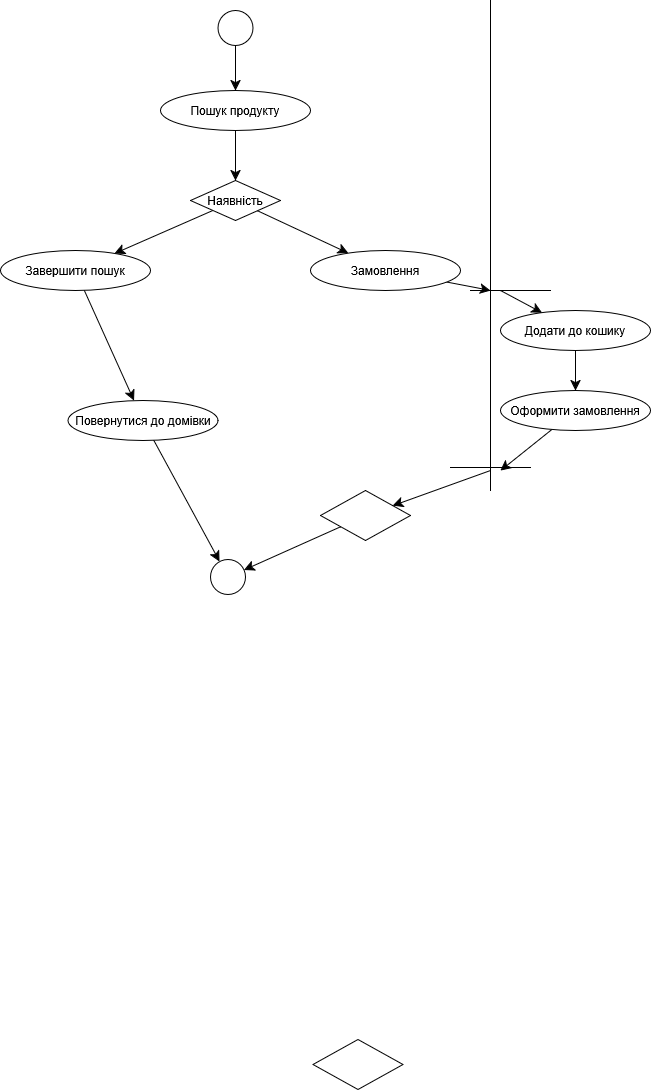

The diagram above was exported from draw.io. Its source (the exported page's mxGraphModel, read from the mxfile embedded in the PNG):
<mxGraphModel dx="679" dy="908" grid="1" gridSize="10" guides="1" tooltips="1" connect="1" arrows="1" fold="1" page="1" pageScale="1" pageWidth="827" pageHeight="1169" math="0" shadow="0">
  <root>
    <mxCell id="0" />
    <mxCell id="1" parent="0" />
    <mxCell id="YgRrBL9v4u1ufOpv_Q93-4" edge="1" parent="1" source="YgRrBL9v4u1ufOpv_Q93-1" style="edgeStyle=none;curved=1;rounded=0;orthogonalLoop=1;jettySize=auto;html=1;fontSize=12;startSize=8;endSize=8;" target="YgRrBL9v4u1ufOpv_Q93-3" value="">
      <mxGeometry relative="1" as="geometry" />
    </mxCell>
    <mxCell id="YgRrBL9v4u1ufOpv_Q93-1" parent="1" style="ellipse;whiteSpace=wrap;html=1;" value="Пошук продукту" vertex="1">
      <mxGeometry height="40" width="150" x="200" y="170" as="geometry" />
    </mxCell>
    <mxCell id="YgRrBL9v4u1ufOpv_Q93-28" edge="1" parent="1" source="YgRrBL9v4u1ufOpv_Q93-2" style="edgeStyle=none;curved=1;rounded=0;orthogonalLoop=1;jettySize=auto;html=1;fontSize=12;startSize=8;endSize=8;" target="YgRrBL9v4u1ufOpv_Q93-27">
      <mxGeometry relative="1" as="geometry" />
    </mxCell>
    <mxCell id="YgRrBL9v4u1ufOpv_Q93-2" parent="1" style="ellipse;whiteSpace=wrap;html=1;" value="Завершити пошук" vertex="1">
      <mxGeometry height="40" width="150" x="40" y="330" as="geometry" />
    </mxCell>
    <mxCell id="YgRrBL9v4u1ufOpv_Q93-5" edge="1" parent="1" source="YgRrBL9v4u1ufOpv_Q93-3" style="edgeStyle=none;curved=1;rounded=0;orthogonalLoop=1;jettySize=auto;html=1;fontSize=12;startSize=8;endSize=8;" target="YgRrBL9v4u1ufOpv_Q93-2">
      <mxGeometry relative="1" as="geometry" />
    </mxCell>
    <mxCell id="YgRrBL9v4u1ufOpv_Q93-11" edge="1" parent="1" source="YgRrBL9v4u1ufOpv_Q93-3" style="edgeStyle=none;curved=1;rounded=0;orthogonalLoop=1;jettySize=auto;html=1;fontSize=12;startSize=8;endSize=8;" target="YgRrBL9v4u1ufOpv_Q93-9">
      <mxGeometry relative="1" as="geometry" />
    </mxCell>
    <mxCell id="YgRrBL9v4u1ufOpv_Q93-3" parent="1" style="rhombus;whiteSpace=wrap;html=1;" value="Наявність" vertex="1">
      <mxGeometry height="40" width="90" x="230" y="260" as="geometry" />
    </mxCell>
    <mxCell id="YgRrBL9v4u1ufOpv_Q93-8" edge="1" parent="1" source="YgRrBL9v4u1ufOpv_Q93-6" style="edgeStyle=none;curved=1;rounded=0;orthogonalLoop=1;jettySize=auto;html=1;fontSize=12;startSize=8;endSize=8;" target="YgRrBL9v4u1ufOpv_Q93-1">
      <mxGeometry relative="1" as="geometry" />
    </mxCell>
    <mxCell id="YgRrBL9v4u1ufOpv_Q93-6" parent="1" style="ellipse;whiteSpace=wrap;html=1;aspect=fixed;" value="" vertex="1">
      <mxGeometry height="35" width="35" x="257.5" y="90" as="geometry" />
    </mxCell>
    <mxCell id="YgRrBL9v4u1ufOpv_Q93-16" edge="1" parent="1" source="YgRrBL9v4u1ufOpv_Q93-9" style="edgeStyle=none;curved=1;rounded=0;orthogonalLoop=1;jettySize=auto;html=1;fontSize=12;startSize=8;endSize=8;">
      <mxGeometry relative="1" as="geometry">
        <mxPoint x="530" y="370" as="targetPoint" />
      </mxGeometry>
    </mxCell>
    <mxCell id="YgRrBL9v4u1ufOpv_Q93-9" parent="1" style="ellipse;whiteSpace=wrap;html=1;" value="Замовлення" vertex="1">
      <mxGeometry height="40" width="150" x="350" y="330" as="geometry" />
    </mxCell>
    <mxCell id="YgRrBL9v4u1ufOpv_Q93-12" edge="1" parent="1" style="endArrow=none;html=1;rounded=0;fontSize=12;startSize=8;endSize=8;curved=1;" value="">
      <mxGeometry height="50" relative="1" width="50" as="geometry">
        <mxPoint x="530" y="570" as="sourcePoint" />
        <mxPoint x="530" y="80" as="targetPoint" />
      </mxGeometry>
    </mxCell>
    <mxCell id="YgRrBL9v4u1ufOpv_Q93-18" edge="1" parent="1" source="YgRrBL9v4u1ufOpv_Q93-13" style="edgeStyle=none;curved=1;rounded=0;orthogonalLoop=1;jettySize=auto;html=1;fontSize=12;startSize=8;endSize=8;" target="YgRrBL9v4u1ufOpv_Q93-14" value="">
      <mxGeometry relative="1" as="geometry" />
    </mxCell>
    <mxCell id="YgRrBL9v4u1ufOpv_Q93-13" parent="1" style="ellipse;whiteSpace=wrap;html=1;" value="Додати до кошику" vertex="1">
      <mxGeometry height="40" width="150" x="540" y="390" as="geometry" />
    </mxCell>
    <mxCell id="YgRrBL9v4u1ufOpv_Q93-20" edge="1" parent="1" source="YgRrBL9v4u1ufOpv_Q93-14" style="edgeStyle=none;curved=1;rounded=0;orthogonalLoop=1;jettySize=auto;html=1;fontSize=12;startSize=8;endSize=8;">
      <mxGeometry relative="1" as="geometry">
        <mxPoint x="540" y="550" as="targetPoint" />
      </mxGeometry>
    </mxCell>
    <mxCell id="YgRrBL9v4u1ufOpv_Q93-14" parent="1" style="ellipse;whiteSpace=wrap;html=1;" value="Оформити замовлення" vertex="1">
      <mxGeometry height="40" width="150" x="540" y="470" as="geometry" />
    </mxCell>
    <mxCell id="YgRrBL9v4u1ufOpv_Q93-15" edge="1" parent="1" style="endArrow=none;html=1;rounded=0;fontSize=12;startSize=8;endSize=8;curved=1;" value="">
      <mxGeometry height="50" relative="1" width="50" as="geometry">
        <mxPoint x="510" y="370" as="sourcePoint" />
        <mxPoint x="590" y="370" as="targetPoint" />
      </mxGeometry>
    </mxCell>
    <mxCell id="YgRrBL9v4u1ufOpv_Q93-17" edge="1" parent="1" style="endArrow=classic;html=1;rounded=0;fontSize=12;startSize=8;endSize=8;curved=1;" target="YgRrBL9v4u1ufOpv_Q93-13" value="">
      <mxGeometry height="50" relative="1" width="50" as="geometry">
        <mxPoint x="540" y="370" as="sourcePoint" />
        <mxPoint x="390" y="350" as="targetPoint" />
      </mxGeometry>
    </mxCell>
    <mxCell id="YgRrBL9v4u1ufOpv_Q93-19" edge="1" parent="1" style="endArrow=none;html=1;rounded=0;fontSize=12;startSize=8;endSize=8;curved=1;" value="">
      <mxGeometry height="50" relative="1" width="50" as="geometry">
        <mxPoint x="490" y="547" as="sourcePoint" />
        <mxPoint x="570" y="547" as="targetPoint" />
      </mxGeometry>
    </mxCell>
    <mxCell id="YgRrBL9v4u1ufOpv_Q93-26" edge="1" parent="1" source="YgRrBL9v4u1ufOpv_Q93-21" style="edgeStyle=none;curved=1;rounded=0;orthogonalLoop=1;jettySize=auto;html=1;fontSize=12;startSize=8;endSize=8;" target="YgRrBL9v4u1ufOpv_Q93-24">
      <mxGeometry relative="1" as="geometry" />
    </mxCell>
    <mxCell id="YgRrBL9v4u1ufOpv_Q93-21" parent="1" style="rhombus;whiteSpace=wrap;html=1;" value="" vertex="1">
      <mxGeometry height="50" width="90" x="360" y="570" as="geometry" />
    </mxCell>
    <mxCell id="YgRrBL9v4u1ufOpv_Q93-22" edge="1" parent="1" style="endArrow=classic;html=1;rounded=0;fontSize=12;startSize=8;endSize=8;curved=1;" target="YgRrBL9v4u1ufOpv_Q93-21" value="">
      <mxGeometry height="50" relative="1" width="50" as="geometry">
        <mxPoint x="530" y="550" as="sourcePoint" />
        <mxPoint x="370" y="350" as="targetPoint" />
      </mxGeometry>
    </mxCell>
    <mxCell id="YgRrBL9v4u1ufOpv_Q93-23" parent="1" style="rhombus;whiteSpace=wrap;html=1;" value="" vertex="1">
      <mxGeometry height="50" width="90" x="352.5" y="1119" as="geometry" />
    </mxCell>
    <mxCell id="YgRrBL9v4u1ufOpv_Q93-24" parent="1" style="ellipse;whiteSpace=wrap;html=1;aspect=fixed;" value="" vertex="1">
      <mxGeometry height="35" width="35" x="250" y="639" as="geometry" />
    </mxCell>
    <mxCell id="YgRrBL9v4u1ufOpv_Q93-25" edge="1" parent="1" source="YgRrBL9v4u1ufOpv_Q93-21" style="edgeStyle=none;curved=1;rounded=0;orthogonalLoop=1;jettySize=auto;html=1;exitX=0.5;exitY=0;exitDx=0;exitDy=0;fontSize=12;startSize=8;endSize=8;" target="YgRrBL9v4u1ufOpv_Q93-21">
      <mxGeometry relative="1" as="geometry" />
    </mxCell>
    <mxCell id="YgRrBL9v4u1ufOpv_Q93-29" edge="1" parent="1" source="YgRrBL9v4u1ufOpv_Q93-27" style="edgeStyle=none;curved=1;rounded=0;orthogonalLoop=1;jettySize=auto;html=1;fontSize=12;startSize=8;endSize=8;" target="YgRrBL9v4u1ufOpv_Q93-24">
      <mxGeometry relative="1" as="geometry" />
    </mxCell>
    <mxCell id="YgRrBL9v4u1ufOpv_Q93-27" parent="1" style="ellipse;whiteSpace=wrap;html=1;" value="Повернутися до домівки" vertex="1">
      <mxGeometry height="40" width="150" x="107.5" y="480" as="geometry" />
    </mxCell>
  </root>
</mxGraphModel>